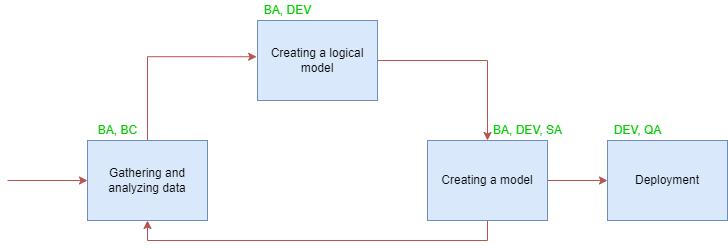

The diagram above was exported from draw.io. Its source (the exported page's mxGraphModel, read from the mxfile embedded in the PNG):
<mxGraphModel dx="1687" dy="1278" grid="1" gridSize="10" guides="1" tooltips="1" connect="1" arrows="1" fold="1" page="0" pageScale="1" pageWidth="827" pageHeight="1169" math="0" shadow="0">
  <root>
    <mxCell id="0" />
    <mxCell id="1" parent="0" />
    <mxCell id="6u7U_NPwi9gikipI2kFT-11" style="edgeStyle=orthogonalEdgeStyle;rounded=0;orthogonalLoop=1;jettySize=auto;html=1;exitX=1;exitY=0.5;exitDx=0;exitDy=0;entryX=0.5;entryY=0;entryDx=0;entryDy=0;fillColor=#f8cecc;strokeColor=#b85450;" parent="1" source="6u7U_NPwi9gikipI2kFT-1" target="6u7U_NPwi9gikipI2kFT-5" edge="1">
      <mxGeometry relative="1" as="geometry" />
    </mxCell>
    <mxCell id="6u7U_NPwi9gikipI2kFT-1" value="Creating a logical model" style="rounded=0;whiteSpace=wrap;html=1;fillColor=#dae8fc;strokeColor=#6c8ebf;" parent="1" vertex="1">
      <mxGeometry x="-310" y="-80" width="120" height="80" as="geometry" />
    </mxCell>
    <mxCell id="6u7U_NPwi9gikipI2kFT-2" value="&lt;font color=&quot;#00cc00&quot;&gt;BA, DEV&lt;/font&gt;" style="text;html=1;align=center;verticalAlign=middle;resizable=0;points=[];autosize=1;" parent="1" vertex="1">
      <mxGeometry x="-310" y="-100" width="60" height="20" as="geometry" />
    </mxCell>
    <mxCell id="6u7U_NPwi9gikipI2kFT-10" style="edgeStyle=orthogonalEdgeStyle;rounded=0;orthogonalLoop=1;jettySize=auto;html=1;exitX=0.5;exitY=0;exitDx=0;exitDy=0;entryX=-0.007;entryY=0.453;entryDx=0;entryDy=0;entryPerimeter=0;fillColor=#f8cecc;strokeColor=#b85450;" parent="1" source="6u7U_NPwi9gikipI2kFT-3" target="6u7U_NPwi9gikipI2kFT-1" edge="1">
      <mxGeometry relative="1" as="geometry" />
    </mxCell>
    <mxCell id="6u7U_NPwi9gikipI2kFT-3" value="Gathering and analyzing data" style="rounded=0;whiteSpace=wrap;html=1;fillColor=#dae8fc;strokeColor=#6c8ebf;" parent="1" vertex="1">
      <mxGeometry x="-480" y="40" width="120" height="80" as="geometry" />
    </mxCell>
    <mxCell id="6u7U_NPwi9gikipI2kFT-4" value="&lt;font color=&quot;#00cc00&quot;&gt;BA, BC&lt;/font&gt;" style="text;html=1;align=center;verticalAlign=middle;resizable=0;points=[];autosize=1;" parent="1" vertex="1">
      <mxGeometry x="-475" y="20" width="50" height="20" as="geometry" />
    </mxCell>
    <mxCell id="6u7U_NPwi9gikipI2kFT-12" style="edgeStyle=orthogonalEdgeStyle;rounded=0;orthogonalLoop=1;jettySize=auto;html=1;exitX=0.5;exitY=1;exitDx=0;exitDy=0;entryX=0.5;entryY=1;entryDx=0;entryDy=0;fillColor=#f8cecc;strokeColor=#b85450;" parent="1" source="6u7U_NPwi9gikipI2kFT-5" target="6u7U_NPwi9gikipI2kFT-3" edge="1">
      <mxGeometry relative="1" as="geometry" />
    </mxCell>
    <mxCell id="6u7U_NPwi9gikipI2kFT-13" style="edgeStyle=orthogonalEdgeStyle;rounded=0;orthogonalLoop=1;jettySize=auto;html=1;exitX=1;exitY=0.5;exitDx=0;exitDy=0;entryX=0;entryY=0.5;entryDx=0;entryDy=0;fillColor=#f8cecc;strokeColor=#b85450;" parent="1" source="6u7U_NPwi9gikipI2kFT-5" target="6u7U_NPwi9gikipI2kFT-7" edge="1">
      <mxGeometry relative="1" as="geometry" />
    </mxCell>
    <mxCell id="6u7U_NPwi9gikipI2kFT-5" value="Creating a model" style="rounded=0;whiteSpace=wrap;html=1;fillColor=#dae8fc;strokeColor=#6c8ebf;" parent="1" vertex="1">
      <mxGeometry x="-140" y="40" width="120" height="80" as="geometry" />
    </mxCell>
    <mxCell id="6u7U_NPwi9gikipI2kFT-6" value="&lt;font color=&quot;#00cc00&quot;&gt;BA, DEV, SA&lt;/font&gt;" style="text;html=1;align=center;verticalAlign=middle;resizable=0;points=[];autosize=1;" parent="1" vertex="1">
      <mxGeometry x="-80" y="20" width="80" height="20" as="geometry" />
    </mxCell>
    <mxCell id="6u7U_NPwi9gikipI2kFT-7" value="Deployment" style="rounded=0;whiteSpace=wrap;html=1;fillColor=#dae8fc;strokeColor=#6c8ebf;" parent="1" vertex="1">
      <mxGeometry x="40" y="40" width="120" height="80" as="geometry" />
    </mxCell>
    <mxCell id="6u7U_NPwi9gikipI2kFT-8" value="&lt;font color=&quot;#00cc00&quot;&gt;DEV, QA&lt;/font&gt;" style="text;html=1;align=center;verticalAlign=middle;resizable=0;points=[];autosize=1;" parent="1" vertex="1">
      <mxGeometry x="40" y="20" width="60" height="20" as="geometry" />
    </mxCell>
    <mxCell id="6u7U_NPwi9gikipI2kFT-9" value="" style="endArrow=classic;html=1;entryX=0;entryY=0.5;entryDx=0;entryDy=0;fillColor=#f8cecc;strokeColor=#b85450;" parent="1" target="6u7U_NPwi9gikipI2kFT-3" edge="1">
      <mxGeometry width="50" height="50" relative="1" as="geometry">
        <mxPoint x="-560" y="80" as="sourcePoint" />
        <mxPoint x="-150" y="30" as="targetPoint" />
      </mxGeometry>
    </mxCell>
  </root>
</mxGraphModel>